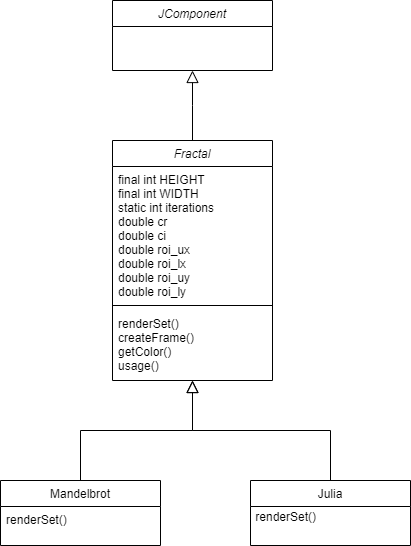

The diagram above was exported from draw.io. Its source (the exported page's mxGraphModel, read from the mxfile embedded in the PNG):
<mxGraphModel dx="868" dy="393" grid="1" gridSize="10" guides="1" tooltips="1" connect="1" arrows="1" fold="1" page="1" pageScale="1" pageWidth="827" pageHeight="1169" math="0" shadow="0">
  <root>
    <mxCell id="WIyWlLk6GJQsqaUBKTNV-0" />
    <mxCell id="WIyWlLk6GJQsqaUBKTNV-1" parent="WIyWlLk6GJQsqaUBKTNV-0" />
    <mxCell id="zkfFHV4jXpPFQw0GAbJ--0" value="Fractal" style="swimlane;fontStyle=2;align=center;verticalAlign=top;childLayout=stackLayout;horizontal=1;startSize=26;horizontalStack=0;resizeParent=1;resizeLast=0;collapsible=1;marginBottom=0;rounded=0;shadow=0;strokeWidth=1;" parent="WIyWlLk6GJQsqaUBKTNV-1" vertex="1">
      <mxGeometry x="222" y="280" width="160" height="240" as="geometry">
        <mxRectangle x="220" y="120" width="160" height="26" as="alternateBounds" />
      </mxGeometry>
    </mxCell>
    <mxCell id="zkfFHV4jXpPFQw0GAbJ--3" value="final int HEIGHT&#10;final int WIDTH&#10;static int iterations&#10;double cr&#10;double ci&#10;double roi_ux&#10;double roi_lx&#10;double roi_uy&#10;double roi_ly " style="text;align=left;verticalAlign=top;spacingLeft=4;spacingRight=4;overflow=hidden;rotatable=0;points=[[0,0.5],[1,0.5]];portConstraint=eastwest;rounded=0;shadow=0;html=0;" parent="zkfFHV4jXpPFQw0GAbJ--0" vertex="1">
      <mxGeometry y="26" width="160" height="134" as="geometry" />
    </mxCell>
    <mxCell id="zkfFHV4jXpPFQw0GAbJ--4" value="" style="line;html=1;strokeWidth=1;align=left;verticalAlign=middle;spacingTop=-1;spacingLeft=3;spacingRight=3;rotatable=0;labelPosition=right;points=[];portConstraint=eastwest;" parent="zkfFHV4jXpPFQw0GAbJ--0" vertex="1">
      <mxGeometry y="160" width="160" height="10" as="geometry" />
    </mxCell>
    <mxCell id="zkfFHV4jXpPFQw0GAbJ--5" value="renderSet()&#10;createFrame()&#10;getColor()&#10;usage()&#10;" style="text;align=left;verticalAlign=top;spacingLeft=4;spacingRight=4;overflow=hidden;rotatable=0;points=[[0,0.5],[1,0.5]];portConstraint=eastwest;" parent="zkfFHV4jXpPFQw0GAbJ--0" vertex="1">
      <mxGeometry y="170" width="160" height="70" as="geometry" />
    </mxCell>
    <mxCell id="zkfFHV4jXpPFQw0GAbJ--6" value="Mandelbrot" style="swimlane;fontStyle=0;align=center;verticalAlign=top;childLayout=stackLayout;horizontal=1;startSize=26;horizontalStack=0;resizeParent=1;resizeLast=0;collapsible=1;marginBottom=0;rounded=0;shadow=0;strokeWidth=1;" parent="WIyWlLk6GJQsqaUBKTNV-1" vertex="1">
      <mxGeometry x="110" y="620" width="160" height="65" as="geometry">
        <mxRectangle x="130" y="380" width="160" height="26" as="alternateBounds" />
      </mxGeometry>
    </mxCell>
    <mxCell id="zkfFHV4jXpPFQw0GAbJ--11" value="renderSet()" style="text;align=left;verticalAlign=top;spacingLeft=4;spacingRight=4;overflow=hidden;rotatable=0;points=[[0,0.5],[1,0.5]];portConstraint=eastwest;" parent="zkfFHV4jXpPFQw0GAbJ--6" vertex="1">
      <mxGeometry y="26" width="160" height="26" as="geometry" />
    </mxCell>
    <mxCell id="zkfFHV4jXpPFQw0GAbJ--12" value="" style="endArrow=block;endSize=10;endFill=0;shadow=0;strokeWidth=1;rounded=0;edgeStyle=elbowEdgeStyle;elbow=vertical;" parent="WIyWlLk6GJQsqaUBKTNV-1" source="zkfFHV4jXpPFQw0GAbJ--6" target="zkfFHV4jXpPFQw0GAbJ--0" edge="1">
      <mxGeometry width="160" relative="1" as="geometry">
        <mxPoint x="202" y="363" as="sourcePoint" />
        <mxPoint x="202" y="363" as="targetPoint" />
      </mxGeometry>
    </mxCell>
    <mxCell id="zkfFHV4jXpPFQw0GAbJ--13" value="Julia" style="swimlane;fontStyle=0;align=center;verticalAlign=top;childLayout=stackLayout;horizontal=1;startSize=26;horizontalStack=0;resizeParent=1;resizeLast=0;collapsible=1;marginBottom=0;rounded=0;shadow=0;strokeWidth=1;" parent="WIyWlLk6GJQsqaUBKTNV-1" vertex="1">
      <mxGeometry x="360" y="620" width="160" height="65" as="geometry">
        <mxRectangle x="340" y="380" width="170" height="26" as="alternateBounds" />
      </mxGeometry>
    </mxCell>
    <mxCell id="6iP5PbIWVvvZIL-QQpea-9" value="&amp;nbsp;renderSet()" style="text;html=1;align=left;verticalAlign=middle;resizable=0;points=[];autosize=1;" vertex="1" parent="zkfFHV4jXpPFQw0GAbJ--13">
      <mxGeometry y="26" width="160" height="20" as="geometry" />
    </mxCell>
    <mxCell id="zkfFHV4jXpPFQw0GAbJ--16" value="" style="endArrow=block;endSize=10;endFill=0;shadow=0;strokeWidth=1;rounded=0;edgeStyle=elbowEdgeStyle;elbow=vertical;" parent="WIyWlLk6GJQsqaUBKTNV-1" source="zkfFHV4jXpPFQw0GAbJ--13" target="zkfFHV4jXpPFQw0GAbJ--0" edge="1">
      <mxGeometry width="160" relative="1" as="geometry">
        <mxPoint x="212" y="533" as="sourcePoint" />
        <mxPoint x="312" y="431" as="targetPoint" />
      </mxGeometry>
    </mxCell>
    <mxCell id="6iP5PbIWVvvZIL-QQpea-0" value="JComponent" style="swimlane;fontStyle=2;align=center;verticalAlign=top;childLayout=stackLayout;horizontal=1;startSize=26;horizontalStack=0;resizeParent=1;resizeLast=0;collapsible=1;marginBottom=0;rounded=0;shadow=0;strokeWidth=1;" vertex="1" parent="WIyWlLk6GJQsqaUBKTNV-1">
      <mxGeometry x="222" y="140" width="160" height="70" as="geometry">
        <mxRectangle x="220" y="120" width="160" height="26" as="alternateBounds" />
      </mxGeometry>
    </mxCell>
    <mxCell id="6iP5PbIWVvvZIL-QQpea-7" value="" style="endArrow=block;endSize=10;endFill=0;shadow=0;strokeWidth=1;rounded=0;edgeStyle=elbowEdgeStyle;elbow=vertical;entryX=0.5;entryY=1;entryDx=0;entryDy=0;" edge="1" parent="WIyWlLk6GJQsqaUBKTNV-1" source="zkfFHV4jXpPFQw0GAbJ--0" target="6iP5PbIWVvvZIL-QQpea-0">
      <mxGeometry width="160" relative="1" as="geometry">
        <mxPoint x="392" y="262" as="sourcePoint" />
        <mxPoint x="302" y="180" as="targetPoint" />
      </mxGeometry>
    </mxCell>
  </root>
</mxGraphModel>